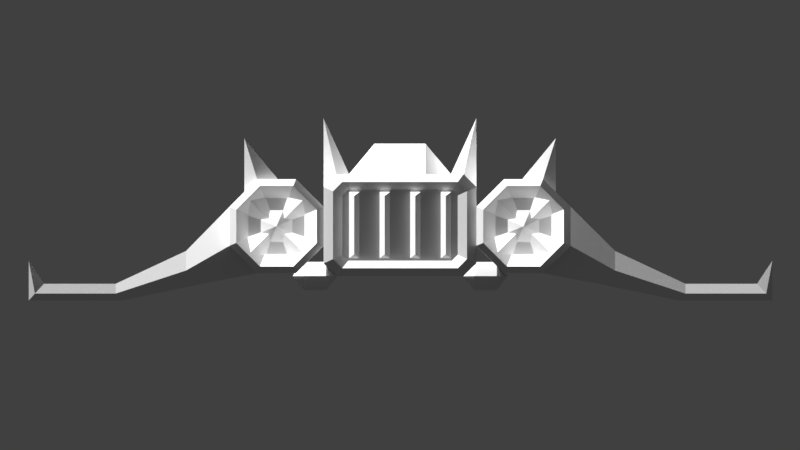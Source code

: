 # Source: ship.blend  (saved by Blender 2.78.0; exported with 4.5.12 LTS)
import bpy
from mathutils import Matrix  # noqa: F401  (used for matrix-valued properties, if any)

bpy.ops.wm.read_factory_settings(use_empty=True)
scene = bpy.context.scene
scene.name = 'Scene'

# ---- collections
col_collection_1 = bpy.data.collections.new('Collection 1'); scene.collection.children.link(col_collection_1)

# ---- materials (node trees are filled in below, after node groups)
mat_material = bpy.data.materials.new('Material')
mat_material.alpha_threshold = 0.0
mat_material.use_transparent_shadow = False
mat_material.roughness = 0.5
mat_material.line_color = (0.0, 0.0, 0.0, 1.0)

# ---- material node trees

# ---- world
world_world = bpy.data.worlds.new('World'); scene.world = world_world
world_world.color = (0.05088, 0.05088, 0.05088)
world_world.use_sun_shadow = False
world_world.sun_shadow_jitter_overblur = 0.0
world_world.cycles.sampling_method = 'MANUAL'

# ---- cameras
cam_camera = bpy.data.cameras.new('Camera')
cam_camera.type = 'ORTHO'
cam_camera.clip_end = 100.0
cam_camera.lens = 35.0
cam_camera.sensor_width = 32.0
cam_camera.sensor_height = 18.0
cam_camera.ortho_scale = 15.71
cam_camera.dof.focus_distance = 0.0
cam_camera.dof.aperture_fstop = 128.0

# ---- lights
light_lamp = bpy.data.lights.new('Lamp', 'SUN')
light_lamp.transmission_factor = 0.0
light_lamp.cutoff_distance = 30.0
light_lamp.use_shadow = False
light_lamp.angle = 0.1993
light_lamp.shadow_buffer_clip_start = 1.001
light_lamp.shadow_soft_size = 0.1
light_lamp.shadow_cascade_max_distance = 1000.0

# ---- meshes
me_cube = bpy.data.meshes.new('Cube')
me_cube.from_pydata([(1.5, 2.0, -0.75), (1.25, 2.0, -1.0), (1.018, -3.0, -0.6977), (1.134, -3.0, -0.5818), (-1.134, -3.0, -0.5818), (-1.018, -3.0, -0.6977), (-1.25, 2.0, -1.0), (-1.5, 2.0, -0.75), (1.25, 2.0, 1.0), (1.5, 2.0, 0.75), (1.134, -3.0, 0.5818), (1.018, -3.0, 0.6977), (-1.018, -3.0, 0.6977), (-1.134, -3.0, 0.5818), (-1.5, 2.0, 0.75), (-1.25, 2.0, 1.0), (1.5, -3.0, -0.75), (1.25, -3.0, -1.0), (-1.25, -3.0, -1.0), (-1.5, -3.0, -0.75), (1.25, -3.0, 1.0), (1.5, -3.0, 0.75), (-1.5, -3.0, 0.75), (-1.25, -3.0, 1.0), (1.316, -3.15, -0.6663), (1.136, -3.15, -0.8463), (-1.136, -3.15, -0.8463), (-1.316, -3.15, -0.6663), (1.136, -3.15, 0.8463), (1.316, -3.15, 0.6663), (-1.316, -3.15, 0.6663), (-1.136, -3.15, 0.8463), (-0.9, -3.15, -0.575), (-0.9, -3.15, 0.575), (-1.0, -3.0, -0.65), (-1.0, -3.0, 0.65), (-0.3, -3.15, -0.575), (-0.3, -3.15, 0.575), (-0.8, -3.0, -0.65), (-0.8, -3.0, 0.65), (-0.4, -3.0, -0.65), (-0.4, -3.0, 0.65), (-0.2, -3.0, -0.65), (-0.2, -3.0, 0.65), (0.3, -3.15, -0.575), (0.3, -3.15, 0.575), (0.2, -3.0, -0.65), (0.2, -3.0, 0.65), (0.4, -3.0, -0.65), (0.4, -3.0, 0.65), (0.9, -3.15, -0.575), (0.9, -3.15, 0.575), (0.8, -3.0, -0.65), (0.8, -3.0, 0.65), (1.0, -3.0, -0.65), (1.0, -3.0, 0.65), (-1.7, 1.0, 0.2792), (-2.114, -2.6, 0.1078), (-1.7, 1.0, -0.3205), (-2.114, -2.6, -0.1491), (-2.124, 1.0, -0.7445), (-2.295, -2.6, -0.3308), (-2.724, 1.0, -0.7445), (-2.552, -2.6, -0.3308), (-3.148, 1.0, -0.3205), (-2.734, -2.6, -0.1491), (-3.148, 1.0, 0.2792), (-2.734, -2.6, 0.1078), (-2.724, 1.0, 0.7032), (-2.552, -2.6, 0.2894), (-2.124, 1.0, 0.7032), (-2.295, -2.6, 0.2894), (-1.5, -3.0, -0.4033), (-1.5, -3.0, 0.362), (-2.041, -3.0, -0.9445), (-2.806, -3.0, -0.9445), (-3.348, -3.0, -0.4033), (-3.348, -3.0, 0.362), (-2.806, -3.0, 0.9032), (-2.041, -3.0, 0.9032), (-1.633, -3.15, -0.3483), (-1.633, -3.15, 0.3069), (-2.096, -3.15, -0.8116), (-2.751, -3.15, -0.8116), (-3.215, -3.15, -0.3483), (-3.215, -3.15, 0.3069), (-2.751, -3.15, 0.7703), (-2.096, -3.15, 0.7703), (-2.424, -2.9, -0.02067), (-2.749, -3.147, 0.7646), (-1.873, -2.6, -0.2487), (-1.873, -2.6, 0.2074), (-2.196, -2.6, 0.5299), (-2.974, -2.6, -0.2487), (2.972, -3.015, -0.5654), (3.263, -2.777, -0.4684), (2.544, -2.665, -0.1376), (2.835, -2.428, -0.0406), (3.266, -2.777, 0.4284), (2.838, -2.428, 0.0006007), (2.975, -3.015, 0.5254), (2.878, -2.777, 0.8164), (2.547, -2.665, 0.09762), (2.45, -2.428, 0.3887), (1.597, -2.777, -0.4649), (2.024, -2.428, -0.03717), (1.888, -3.015, -0.562), (1.985, -2.777, -0.853), (2.315, -2.665, -0.1342), (2.412, -2.428, -0.4253), (1.876, -2.6, 0.2074), (2.654, -2.6, -0.5712), (2.198, -2.6, 0.5299), (2.198, -2.6, -0.5712), (1.876, -2.6, -0.2487), (2.654, -2.6, 0.5299), (2.977, -2.6, 0.2074), (2.977, -2.6, -0.2487), (2.101, -3.147, 0.7646), (2.426, -2.9, -0.02067), (2.754, -3.15, 0.7703), (2.099, -3.15, 0.7703), (1.635, -3.15, 0.3069), (1.635, -3.15, -0.3483), (2.099, -3.15, -0.8116), (2.754, -3.15, -0.8116), (3.217, -3.15, 0.3069), (3.217, -3.15, -0.3483), (2.809, -3.0, 0.9032), (2.044, -3.0, 0.9032), (1.502, -3.0, 0.362), (1.502, -3.0, -0.4033), (2.044, -3.0, -0.9445), (2.809, -3.0, -0.9445), (3.35, -3.0, 0.362), (3.35, -3.0, -0.4033), (2.555, -2.6, 0.2894), (2.726, 1.0, 0.7032), (2.298, -2.6, 0.2894), (2.126, 1.0, 0.7032), (2.116, -2.6, 0.1078), (1.702, 1.0, 0.2792), (2.116, -2.6, -0.1491), (1.702, 1.0, -0.3205), (2.298, -2.6, -0.3308), (2.126, 1.0, -0.7445), (2.555, -2.6, -0.3308), (2.726, 1.0, -0.7445), (2.736, -2.6, -0.1491), (3.15, 1.0, -0.3205), (2.736, -2.6, 0.1078), (3.15, 1.0, 0.2792), (-1.0, -1.5, 1.0), (-0.5, -1.5, 1.6), (-1.0, 0.0, 1.0), (-0.5, 0.0, 1.6), (1.0, -1.5, 1.0), (0.5, -1.5, 1.6), (1.0, 0.0, 1.0), (0.5, 0.0, 1.6), (-0.5, 1.5, 1.0), (0.5, 1.5, 1.0), (-2.652, -2.6, -0.5712), (-2.652, -2.6, 0.5299), (-2.196, -2.6, -0.5712), (-2.974, -2.6, 0.2074), (-2.438, -2.428, -0.4253), (-2.535, -2.665, -0.1342), (-2.865, -2.777, -0.853), (-2.962, -3.015, -0.562), (-2.826, -2.428, -0.03717), (-3.253, -2.777, -0.4649), (-2.4, -2.428, 0.3887), (-2.303, -2.665, 0.09762), (-1.972, -2.777, 0.8164), (-1.875, -3.015, 0.5254), (-2.012, -2.428, 0.0006007), (-1.584, -2.777, 0.4284), (-2.015, -2.428, -0.0406), (-2.306, -2.665, -0.1376), (-1.587, -2.777, -0.4684), (-1.878, -3.015, -0.5654), (-2.403, -2.428, -0.4287), (-1.975, -2.777, -0.8564), (-2.829, -2.428, -0.00283), (-2.538, -2.665, 0.09419), (-3.257, -2.777, 0.4249), (-2.966, -3.015, 0.522), (-2.441, -2.428, 0.3853), (-2.869, -2.777, 0.813), (2.447, -2.428, -0.4287), (2.875, -2.777, -0.8564), (2.021, -2.428, -0.00283), (2.312, -2.665, 0.09419), (1.593, -2.777, 0.4249), (1.884, -3.015, 0.522), (2.409, -2.428, 0.3853), (1.981, -2.777, 0.813), (0.9586, 6.0, -0.9), (1.15, 6.0, -0.7086), (-1.15, 6.0, -0.7086), (-0.9586, 6.0, -0.9), (1.15, 6.0, -0.2914), (0.9586, 6.0, -0.1), (-0.9586, 6.0, -0.1), (-1.15, 6.0, -0.2914), (1.0, 6.0, -1.0), (1.25, 6.0, -0.75), (-1.25, 6.0, -0.75), (-1.0, 6.0, -1.0), (1.25, 6.0, -0.25), (1.0, 6.0, 3.576e-07), (-1.0, 6.0, 3.576e-07), (-1.25, 6.0, -0.25), (0.9586, 5.7, -0.9), (1.15, 5.7, -0.7086), (-1.15, 5.7, -0.7086), (-0.9586, 5.7, -0.9), (1.15, 5.7, -0.2914), (0.9586, 5.7, -0.1), (-0.9586, 5.7, -0.1), (-1.15, 5.7, -0.2914), (-1.5, 1.0, 0.362), (-1.5, 1.0, -0.4033), (-2.041, 1.0, -0.9445), (-2.806, 1.0, -0.9445), (-3.348, 1.0, -0.4033), (-3.348, 1.0, 0.362), (-2.806, 1.0, 0.9032), (-2.041, 1.0, 0.9032), (2.044, 1.0, 0.9032), (2.809, 1.0, 0.9032), (3.35, 1.0, 0.362), (1.502, 1.0, 0.362), (3.35, 1.0, -0.4033), (2.809, 1.0, -0.9445), (1.502, 1.0, -0.4033), (2.044, 1.0, -0.9445), (-1.6, 1.2, 0.3206), (-1.6, 1.2, -0.3619), (-2.083, 1.2, -0.8445), (-2.765, 1.2, -0.8445), (-3.248, 1.2, -0.3619), (-3.248, 1.2, 0.3206), (-2.765, 1.2, 0.8032), (-2.083, 1.2, 0.8032), (2.085, 1.2, 0.8032), (2.767, 1.2, 0.8032), (3.25, 1.2, 0.3206), (1.602, 1.2, 0.3206), (3.25, 1.2, -0.3619), (2.767, 1.2, -0.8445), (1.602, 1.2, -0.3619), (2.085, 1.2, -0.8445), (-0.5, -2.5, 1.0), (-0.8, 5.85, -0.9), (-0.8, 5.85, -0.1), (0.5, -2.5, 1.0), (-0.7, 5.7, -0.9), (-0.7, 5.7, -0.1), (-0.9, 5.7, -0.9), (-0.9, 5.7, -0.1), (-0.4, 5.85, -0.9), (-0.4, 5.85, -0.1), (-0.3, 5.7, -0.9), (-0.3, 5.7, -0.1), (-0.5, 5.7, -0.9), (-0.5, 5.7, -0.1), (-1.192e-07, 5.85, -0.9), (-1.192e-07, 5.85, -0.1), (0.1, 5.7, -0.9), (0.1, 5.7, -0.1), (-0.1, 5.7, -0.9), (-0.1, 5.7, -0.1), (0.4, 5.85, -0.9), (0.4, 5.85, -0.1), (0.5, 5.7, -0.9), (0.5, 5.7, -0.1), (0.3, 5.7, -0.9), (0.3, 5.7, -0.1), (0.8, 5.85, -0.9), (0.8, 5.85, -0.1), (0.9, 5.7, -0.9), (0.9, 5.7, -0.1), (0.7, 5.7, -0.9), (0.7, 5.7, -0.1), (-1.5, -2.0, 0.75), (-1.5, -2.0, 2.1), (-1.5, -0.4, 0.75), (-1.5, -1.2, 2.1), (-1.0, -2.0, 1.0), (-1.0, -0.4, 1.0), (-1.25, -2.2, 1.0), (-1.25, -0.2, 1.0), (1.5, -2.1, 0.75), (1.5, -2.1, 2.1), (1.5, -0.5, 0.75), (1.5, -1.3, 2.1), (1.0, -2.1, 1.0), (1.0, -0.5, 1.0), (1.25, -2.3, 1.0), (1.25, -0.3, 1.0), (3.059, -2.7, 0.653), (3.059, -2.7, 1.703), (3.059, -1.3, 0.653), (3.059, -2.1, 1.703), (2.4, -2.7, 0.903), (2.4, -1.3, 0.903), (2.809, -2.9, 0.903), (2.809, -1.1, 0.903), (-3.056, -2.7, 0.653), (-3.056, -2.7, 1.703), (-3.056, -1.3, 0.653), (-3.056, -2.1, 1.703), (-2.4, -2.7, 0.903), (-2.4, -1.3, 0.903), (-2.806, -2.9, 0.903), (-2.806, -1.1, 0.903), (-2.806, -2.52, -0.9445), (-7.29, -2.805, -1.479), (-2.806, 0.14, -0.9445), (-7.17, -1.19, -1.343), (-3.348, -2.52, 0.362), (-3.348, 0.14, 0.362), (-3.348, -2.9, -0.4034), (-3.348, 0.52, -0.4033), (-4.201, -0.62, -0.8901), (-4.201, -2.71, -0.5074), (-3.93, -2.71, -1.161), (-4.201, -0.81, -0.5074), (-4.201, -2.9, -0.8901), (-3.93, -0.81, -1.161), (-5.583, -1.19, -1.343), (-5.447, -2.805, -1.479), (-5.583, -2.805, -1.152), (-5.583, -2.9, -1.343), (-5.447, -1.285, -1.479), (-5.583, -1.285, -1.152), (-6.99, -2.805, -1.152), (-7.17, -2.9, -1.343), (-7.29, -1.285, -1.479), (-6.99, -1.285, -1.152), (3.35, 0.52, -0.4033), (3.35, -2.52, 0.362), (-7.29, -2.837, -0.7), (3.35, -2.9, -0.4034), (3.35, 0.14, 0.362), (-7.29, -1.254, -0.7), (7.192, -1.19, -1.343), (2.809, 0.14, -0.9445), (7.312, -2.805, -1.479), (2.809, -2.52, -0.9445), (4.223, -0.62, -0.8901), (4.223, -2.71, -0.5074), (3.953, -2.71, -1.161), (4.223, -0.81, -0.5074), (4.223, -2.9, -0.8901), (3.953, -0.81, -1.161), (5.605, -1.19, -1.343), (5.47, -2.805, -1.479), (5.605, -2.805, -1.152), (5.605, -2.9, -1.343), (5.47, -1.285, -1.479), (5.605, -1.285, -1.152), (7.012, -2.805, -1.152), (7.192, -2.9, -1.343), (7.312, -1.285, -1.469), (7.012, -1.285, -1.152), (7.312, -2.837, -0.7), (7.312, -1.254, -0.7), (-1.45, -2.602, -1.0), (2.12, 1.032, -1.0), (-1.23, 1.032, -1.0), (-1.23, -2.402, -1.0), (-1.45, 1.032, -1.277), (-1.45, -2.402, -1.277), (-1.89, 1.032, -1.277), (-1.89, -2.402, -1.277), (-2.11, 1.032, -1.0), (-2.11, -2.402, -1.0), (-1.89, 1.032, -0.7234), (-1.89, -2.402, -0.7234), (-1.45, 1.032, -0.7234), (-1.45, -2.402, -0.7234), (-1.89, -2.602, -1.0), (1.9, 1.032, -1.277), (2.12, -2.402, -1.0), (1.9, -2.602, -1.0), (1.9, -2.402, -1.277), (1.46, 1.032, -1.277), (1.46, -2.402, -1.277), (1.24, 1.032, -1.0), (1.24, -2.402, -1.0), (1.46, 1.032, -0.7234), (1.46, -2.402, -0.7234), (1.9, 1.032, -0.7234), (1.9, -2.402, -0.7234), (1.46, -2.602, -1.0), (-1.811, 1.03, -1.0), (-1.67, 1.03, -0.8586), (-1.811, 2.2, -1.0), (-1.67, 2.2, -0.8586), (-1.67, 1.03, -1.141), (-1.529, 1.03, -1.0), (-1.67, 2.2, -1.141), (-1.529, 2.2, -1.0), (-1.854, 2.203, -1.0), (-1.67, 2.203, -0.8162), (-1.854, 2.797, -1.0), (-1.67, 2.797, -0.8162), (-1.67, 2.203, -1.184), (-1.486, 2.203, -1.0), (-1.67, 2.797, -1.184), (-1.486, 2.797, -1.0), (1.539, 1.03, -1.0), (1.68, 1.03, -0.8586), (1.539, 2.2, -1.0), (1.68, 2.2, -0.8586), (1.68, 1.03, -1.141), (1.821, 1.03, -1.0), (1.68, 2.2, -1.141), (1.821, 2.2, -1.0), (1.496, 2.203, -1.0), (1.68, 2.203, -0.8162), (1.496, 2.797, -1.0), (1.68, 2.797, -0.8162), (1.68, 2.203, -1.184), (1.864, 2.203, -1.0), (1.68, 2.797, -1.184), (1.864, 2.797, -1.0)], [], [(6, 7, 208, 209), (2, 3, 10, 11, 12, 13, 4, 5), (19, 22, 14, 7), (8, 15, 23, 20), (0, 9, 21, 16), (0, 16, 17, 1), (19, 7, 6, 18), (8, 20, 21, 9), (23, 15, 14, 22), (1, 17, 18, 6), (24, 25, 17, 16), (26, 27, 19, 18), (28, 29, 21, 20), (30, 31, 23, 22), (25, 26, 18, 17), (29, 24, 16, 21), (31, 28, 20, 23), (27, 30, 22, 19), (3, 2, 25, 24), (5, 4, 27, 26), (11, 10, 29, 28), (13, 12, 31, 30), (2, 5, 26, 25), (10, 3, 24, 29), (12, 11, 28, 31), (4, 13, 30, 27), (32, 33, 35, 34), (36, 37, 41, 40), (38, 39, 33, 32), (42, 43, 37, 36), (34, 38, 32), (39, 35, 33), (40, 42, 36), (43, 41, 37), (44, 45, 47, 46), (48, 49, 45, 44), (46, 48, 44), (49, 47, 45), (50, 51, 53, 52), (54, 55, 51, 50), (52, 54, 50), (55, 53, 51), (222, 73, 72, 223), (223, 72, 74, 224), (224, 74, 75, 225), (225, 75, 76, 226), (226, 76, 77, 227), (227, 77, 78, 228), (71, 69, 88), (228, 78, 79, 229), (229, 79, 73, 222), (56, 58, 60, 62, 64, 66, 68, 70), (81, 80, 72, 73), (80, 82, 74, 72), (82, 83, 75, 74), (83, 84, 76, 75), (84, 85, 77, 76), (85, 86, 78, 77), (86, 87, 79, 78), (87, 81, 73, 79), (57, 59, 90, 91), (164, 162, 83, 82), (61, 63, 162, 164), (91, 90, 80, 81), (65, 67, 165, 93), (93, 162, 63, 65), (69, 71, 92, 163), (83, 162, 93, 84), (67, 65, 88), (63, 61, 88), (59, 57, 88), (67, 88, 69), (165, 163, 86, 85), (59, 88, 61), (71, 88, 57), (166, 167, 169, 168), (71, 57, 91, 92), (148, 146, 111, 117), (109, 108, 106, 107), (110, 112, 121, 122), (144, 146, 119), (138, 136, 115, 112), (116, 117, 127, 126), (121, 120, 128, 129), (150, 148, 117, 116), (140, 138, 112, 110), (117, 111, 125, 127), (122, 121, 129, 130), (123, 122, 130, 131), (125, 124, 132, 133), (127, 125, 133, 135), (126, 127, 135, 134), (151, 149, 147, 145, 143, 141, 139, 137), (231, 128, 134, 232), (124, 123, 131, 132), (119, 142, 144), (148, 119, 146), (148, 150, 119), (124, 113, 114, 123), (142, 140, 110, 114), (111, 113, 124, 125), (120, 126, 134, 128), (136, 150, 116, 115), (114, 113, 144, 142), (140, 119, 138), (115, 116, 126, 120), (112, 115, 120, 121), (146, 144, 113, 111), (140, 142, 119), (136, 119, 150), (230, 129, 128, 231), (136, 138, 119), (233, 130, 129, 230), (237, 132, 131, 236), (235, 133, 132, 237), (236, 131, 130, 233), (234, 135, 133, 235), (232, 134, 135, 234), (152, 153, 155, 154), (158, 159, 157, 156), (255, 256, 259, 258), (154, 158, 156, 152), (159, 155, 153, 157), (160, 155, 159, 161), (154, 155, 160), (159, 158, 161), (158, 154, 160, 161), (163, 92, 87, 86), (88, 65, 63), (92, 91, 81, 87), (67, 69, 163, 165), (59, 61, 164, 90), (90, 164, 82, 80), (93, 165, 85, 84), (171, 169, 167, 170), (172, 173, 175, 174), (177, 175, 173, 176), (178, 179, 181, 180), (183, 181, 179, 182), (184, 185, 187, 186), (189, 187, 185, 188), (114, 110, 122, 123), (104, 106, 108, 105), (103, 102, 100, 101), (98, 100, 102, 99), (97, 96, 94, 95), (191, 94, 96, 190), (192, 193, 195, 194), (197, 195, 193, 196), (200, 205, 221, 216), (0, 1, 206, 207), (7, 14, 213, 208), (15, 8, 211, 212), (1, 6, 209, 206), (14, 15, 212, 213), (9, 0, 207, 210), (8, 9, 210, 211), (198, 199, 207, 206), (200, 201, 209, 208), (202, 203, 211, 210), (204, 205, 213, 212), (201, 198, 206, 209), (203, 204, 212, 211), (199, 202, 210, 207), (205, 200, 208, 213), (219, 218, 215, 214, 217, 216, 221, 220), (204, 203, 219, 220), (205, 204, 220, 221), (201, 200, 216, 217), (202, 199, 215, 218), (198, 201, 217, 214), (203, 202, 218, 219), (199, 198, 214, 215), (239, 238, 222, 223), (240, 239, 223, 224), (241, 240, 224, 225), (242, 241, 225, 226), (243, 242, 226, 227), (244, 243, 227, 228), (245, 244, 228, 229), (238, 245, 229, 222), (247, 246, 230, 231), (248, 247, 231, 232), (246, 249, 233, 230), (251, 250, 234, 235), (249, 252, 236, 233), (253, 251, 235, 237), (250, 248, 232, 234), (252, 253, 237, 236), (58, 56, 238, 239), (60, 58, 239, 240), (62, 60, 240, 241), (64, 62, 241, 242), (66, 64, 242, 243), (68, 66, 243, 244), (70, 68, 244, 245), (56, 70, 245, 238), (137, 139, 246, 247), (151, 137, 247, 248), (139, 141, 249, 246), (147, 149, 250, 251), (141, 143, 252, 249), (145, 147, 251, 253), (149, 151, 248, 250), (143, 145, 253, 252), (257, 157, 153, 254), (156, 157, 257), (153, 152, 254), (152, 156, 257, 254), (260, 261, 256, 255), (262, 263, 265, 264), (266, 267, 263, 262), (268, 269, 271, 270), (272, 273, 269, 268), (274, 275, 277, 276), (278, 279, 275, 274), (280, 281, 283, 282), (284, 285, 281, 280), (286, 287, 289, 288), (288, 289, 293), (291, 289, 287, 290), (290, 287, 292), (294, 296, 297, 295), (296, 301, 297), (292, 287, 286), (293, 289, 291), (299, 298, 295, 297), (298, 300, 295), (300, 294, 295), (301, 299, 297), (302, 304, 305, 303), (304, 309, 305), (307, 306, 303, 305), (306, 308, 303), (308, 302, 303), (309, 307, 305), (310, 311, 313, 312), (312, 313, 317), (315, 313, 311, 314), (314, 311, 316), (316, 311, 310), (317, 313, 315), (318, 328, 331, 320), (320, 331, 326, 325), (323, 329, 327, 322), (322, 327, 330, 324), (324, 330, 328, 318), (325, 326, 329, 323), (334, 337, 341, 338), (329, 326, 332, 337), (327, 329, 337, 334), (330, 327, 334, 335), (331, 328, 333, 336), (328, 330, 335, 333), (326, 331, 336, 332), (332, 336, 340, 321), (333, 335, 339, 319), (336, 333, 319, 340), (337, 332, 321, 341), (343, 345, 356, 353), (335, 334, 338, 339), (340, 319, 344, 347), (346, 343, 353, 355), (349, 342, 352, 357), (342, 346, 355, 352), (345, 351, 354, 356), (351, 349, 357, 354), (341, 321, 347), (321, 340, 347), (319, 339, 344), (339, 338, 344), (338, 341, 347, 344), (360, 364, 367, 363), (355, 363, 358, 352), (353, 360, 363, 355), (356, 361, 360, 353), (357, 362, 359, 354), (354, 359, 361, 356), (352, 358, 362, 357), (358, 348, 366, 362), (359, 350, 365, 361), (362, 366, 350, 359), (363, 367, 348, 358), (361, 365, 364, 360), (366, 369, 368, 350), (367, 369, 348), (348, 369, 366), (350, 368, 365), (365, 368, 364), (364, 368, 369, 367), (386, 396, 387), (379, 377, 384), (372, 373, 375, 374), (389, 390, 392, 391), (375, 373, 370), (374, 375, 377, 376), (392, 390, 397), (373, 383, 370), (376, 377, 379, 378), (388, 386, 387), (377, 375, 370, 384), (378, 379, 381, 380), (383, 381, 384, 370), (371, 386, 388, 385), (380, 381, 383, 382), (385, 388, 390, 389), (381, 379, 384), (382, 383, 373, 372), (372, 374, 376, 378, 380, 382), (390, 388, 387, 397), (391, 392, 394, 393), (396, 394, 397, 387), (393, 394, 396, 395), (394, 392, 397), (395, 396, 386, 371), (371, 385, 389, 391, 393, 395), (398, 399, 401, 400), (406, 407, 409, 408), (404, 405, 403, 402), (400, 404, 402, 398), (405, 401, 399, 403), (412, 413, 411, 410), (408, 412, 410, 406), (413, 409, 407, 411), (406, 410, 411, 407), (408, 409, 413, 412), (414, 415, 417, 416), (422, 423, 425, 424), (420, 421, 419, 418), (416, 420, 418, 414), (421, 417, 415, 419), (428, 429, 427, 426), (424, 428, 426, 422), (429, 425, 423, 427), (422, 426, 427, 423), (424, 425, 429, 428)])
me_cube.materials.append(mat_material)
me_cube.use_remesh_preserve_volume = False
me_cube.use_remesh_preserve_attributes = False
me_cube.use_mirror_vertex_groups = False
me_cube.update()

# ---- objects
ob_cube = bpy.data.objects.new('Cube', me_cube)
ob_lamp = bpy.data.objects.new('Lamp', light_lamp)
ob_camera = bpy.data.objects.new('Camera', cam_camera)

# ---- transforms, parenting, visibility, modifiers, constraints
ob_cube.location = (0.0, 0.0, 0.0)
ob_cube.lock_rotations_4d = False
ob_cube.empty_display_type = 'ARROWS'
ob_cube.lineart.crease_threshold = 0.0
ob_lamp.location = (-5.924, -2.995, 5.904)
ob_lamp.rotation_euler = (0.6503, 0.05522, 4.31)
ob_lamp.lock_rotations_4d = False
ob_lamp.empty_display_type = 'ARROWS'
ob_lamp.color = (0.0, 0.0, 0.0, 0.0)
ob_lamp.lineart.crease_threshold = 0.0
ob_camera.location = (0.0, -15.0, 0.0)
ob_camera.rotation_euler = (1.571, 2.22e-16, 2.22e-16)
ob_camera.lock_rotations_4d = False
ob_camera.empty_display_type = 'ARROWS'
ob_camera.color = (0.0, 0.0, 0.0, 0.0)
ob_camera.display_type = 'WIRE'
ob_camera.lineart.crease_threshold = 0.0

# ---- collection membership
col_collection_1.objects.link(ob_cube)
col_collection_1.objects.link(ob_lamp)
col_collection_1.objects.link(ob_camera)

# ---- scene / render settings (as saved in the file)
scene.camera = ob_camera
scene.frame_start = 1; scene.frame_end = 250; scene.frame_set(1)
scene.render.engine = 'BLENDER_EEVEE_NEXT'
scene.render.resolution_percentage = 50
scene.render.dither_intensity = 0.0
scene.cycles.use_denoising = False
scene.cycles.samples = 128
scene.cycles.sampling_pattern = 'TABULATED_SOBOL'
scene.cycles.light_sampling_threshold = 0.0
scene.cycles.use_adaptive_sampling = False
scene.cycles.use_light_tree = False
scene.cycles.blur_glossy = 0.0
scene.cycles.sample_clamp_indirect = 0.0
scene.view_settings.view_transform = 'Standard'
bpy.context.view_layer.update()
